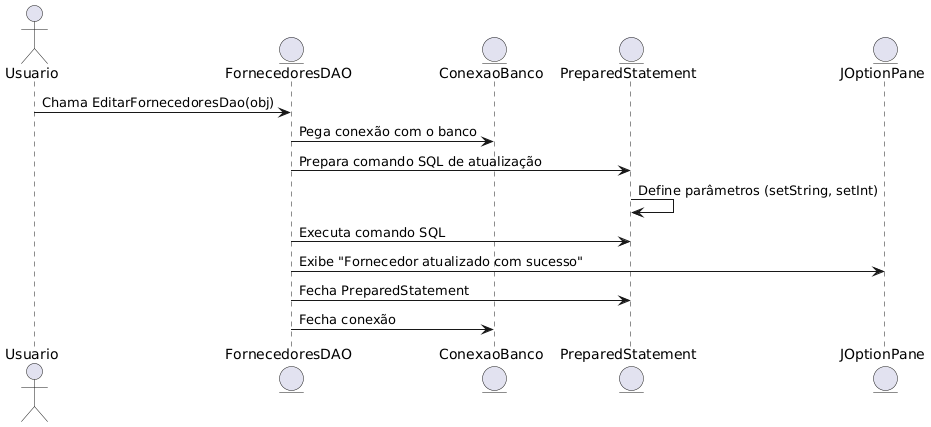

The diagram above was rendered by PlantUML. Its source (embedded in the PNG):
@startuml
actor Usuario
entity "FornecedoresDAO" as DAO
entity "ConexaoBanco" as Conexao
entity "PreparedStatement" as PreparedStatement
entity "JOptionPane" as JOptionPane

Usuario -> DAO : Chama EditarFornecedoresDao(obj)
DAO -> Conexao : Pega conexão com o banco
DAO -> PreparedStatement : Prepara comando SQL de atualização
PreparedStatement -> PreparedStatement : Define parâmetros (setString, setInt)
DAO -> PreparedStatement : Executa comando SQL
DAO -> JOptionPane : Exibe "Fornecedor atualizado com sucesso"
DAO -> PreparedStatement : Fecha PreparedStatement
DAO -> Conexao : Fecha conexão
@enduml